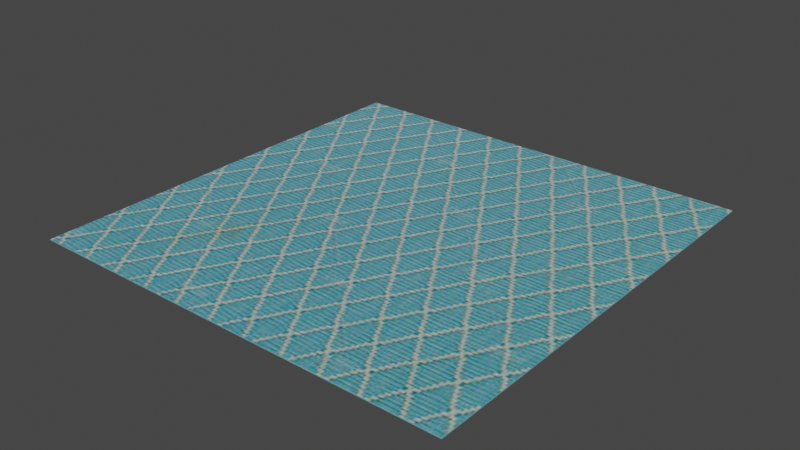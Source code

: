 # Source: Cloth.blend  (saved by Blender 3.6.11; exported with 4.5.12 LTS)
import bpy
from mathutils import Matrix  # noqa: F401  (used for matrix-valued properties, if any)

bpy.ops.wm.read_factory_settings(use_empty=True)
scene = bpy.context.scene
scene.name = 'Scene'

# ---- collections
col_collection = bpy.data.collections.new('Collection'); scene.collection.children.link(col_collection)

# ---- images (referenced by path relative to the original .blend; pixels are not part of the script)
import os
ASSET_DIR = os.environ.get("B2B_ASSET_DIR", "")  # directory of the original .blend (textures are referenced by path, not embedded)
HERE = os.path.dirname(os.path.abspath(__file__))  # packed textures are extracted next to this script under _unpacked/

def load_image(name, relpath, width, height, colorspace="sRGB"):
    """Load a texture the original file referenced (path relative to the .blend, or extracted next to this script)."""
    p = next((c for c in (os.path.join(HERE, relpath), os.path.join(ASSET_DIR, relpath)) if relpath and os.path.exists(c)), "")
    if p:
        img = bpy.data.images.load(p, check_existing=True)
        img.name = name
    else:  # same state as the original file: an image datablock whose file is absent (Cycles renders it pink)
        img = bpy.data.images.new(name, width, height)
        img.source = "FILE"
        img.filepath = "//" + (relpath or name)
    img.colorspace_settings.name = colorspace
    return img
img_linen_fabric_texture_jpg = load_image('Linen-Fabric-Texture.jpg', '_unpacked/Linen-Fabric-Texture.1f274fb7.jpg', 600, 400, 'sRGB')

# ---- materials (node trees are filled in below, after node groups)
mat_material_001 = bpy.data.materials.new('Material.001')
mat_material_001.use_transparent_shadow = False

# ---- material node trees
mat_material_001.use_nodes = True; mat_material_001.node_tree.nodes.clear()
_N = mat_material_001.node_tree.nodes; _L = mat_material_001.node_tree.links
n0 = _N.new('ShaderNodeBsdfPrincipled'); n0.name = 'Principled BSDF'; n0.location = (10, 300)
n0.distribution = 'GGX'
n0.subsurface_method = 'RANDOM_WALK_SKIN'
n0.inputs[3].default_value = 1.45
n0.inputs[27].default_value = (0.0, 0.0, 0.0, 1.0)
n0.inputs[28].default_value = 1.0
n1 = _N.new('ShaderNodeOutputMaterial'); n1.name = 'Material Output'; n1.location = (300, 300)
n2 = _N.new('ShaderNodeTexImage'); n2.name = 'Image Texture'; n2.location = (-428, 312)
n2.image = img_linen_fabric_texture_jpg
_L.new(n0.outputs[0], n1.inputs[0])
_L.new(n2.outputs[0], n0.inputs[0])
n1.is_active_output = True

# ---- world
world_world = bpy.data.worlds.new('World'); scene.world = world_world
world_world.use_nodes = True; world_world.node_tree.nodes.clear()
_N = world_world.node_tree.nodes; _L = world_world.node_tree.links
n0 = _N.new('ShaderNodeOutputWorld'); n0.name = 'World Output'; n0.location = (300, 300)
n1 = _N.new('ShaderNodeBackground'); n1.name = 'Background'; n1.location = (10, 300)
n1.inputs[0].default_value = (0.05088, 0.05088, 0.05088, 1.0)
_L.new(n1.outputs[0], n0.inputs[0])
n0.is_active_output = True
world_world.color = (0.05088, 0.05088, 0.05088)
world_world.use_sun_shadow = False
world_world.sun_shadow_jitter_overblur = 0.0

# ---- meshes
me_cube_001 = bpy.data.meshes.new('Cube.001')
me_cube_001.from_pydata([(-1.0, -1.0, -1.0), (-1.0, -1.0, 1.0), (-1.0, 1.0, -1.0), (-1.0, 1.0, 1.0), (1.0, -1.0, -1.0), (1.0, -1.0, 1.0), (1.0, 1.0, -1.0), (1.0, 1.0, 1.0), (0.4951, 1.0, -1.0), (0.4951, 1.0, 1.0), (0.4951, -1.0, -1.0), (0.4951, -1.0, 1.0), (-0.006557, 1.0, -1.0), (-0.006557, -1.0, 1.0), (-0.006557, 1.0, 1.0), (-0.006557, -1.0, -1.0), (-0.5066, 1.0, -1.0), (-0.5066, -1.0, 1.0), (-0.5066, 1.0, 1.0), (-0.5066, -1.0, -1.0), (-1.0, 0.4935, -1.0), (-1.0, 0.4935, 1.0), (1.0, 0.4935, -1.0), (1.0, 0.4935, 1.0), (0.4951, 0.4935, 1.0), (0.4951, 0.4935, -1.0), (-0.006557, 0.4935, -1.0), (-0.006557, 0.4935, 1.0), (-0.5066, 0.4935, -1.0), (-0.5066, 0.4935, 1.0), (-1.0, -0.5011, -1.0), (1.0, -0.5011, 1.0), (0.4951, -0.5011, 1.0), (0.4951, -0.5011, -1.0), (-0.006557, -0.5011, -1.0), (-0.006557, -0.5011, 1.0), (-0.5066, -0.5011, -1.0), (-0.5066, -0.5011, 1.0), (-1.0, -0.5011, 1.0), (1.0, -0.5011, -1.0), (-1.0, -0.003814, 1.0), (1.0, -0.003814, -1.0), (-1.0, -0.003814, -1.0), (1.0, -0.003814, 1.0), (0.4951, -0.003814, 1.0), (0.4951, -0.003814, -1.0), (-0.006557, -0.003814, -1.0), (-0.006557, -0.003814, 1.0), (-0.5066, -0.003814, -1.0), (-0.5066, -0.003814, 1.0)], [], [(20, 21, 3, 2), (8, 9, 7, 6), (39, 31, 5, 4), (19, 17, 1, 0), (33, 39, 4, 10), (37, 38, 1, 17), (31, 32, 11, 5), (34, 33, 10, 15), (4, 5, 11, 10), (12, 14, 9, 8), (16, 18, 14, 12), (36, 34, 15, 19), (32, 35, 13, 11), (10, 11, 13, 15), (30, 36, 19, 0), (2, 3, 18, 16), (35, 37, 17, 13), (15, 13, 17, 19), (14, 18, 29, 27), (2, 16, 28, 20), (9, 14, 27, 24), (16, 12, 26, 28), (12, 8, 25, 26), (7, 9, 24, 23), (18, 3, 21, 29), (8, 6, 22, 25), (6, 7, 23, 22), (42, 40, 21, 20), (0, 1, 38, 30), (47, 49, 37, 35), (42, 48, 36, 30), (44, 47, 35, 32), (48, 46, 34, 36), (46, 45, 33, 34), (43, 44, 32, 31), (49, 40, 38, 37), (45, 41, 39, 33), (41, 43, 31, 39), (22, 23, 43, 41), (25, 22, 41, 45), (29, 21, 40, 49), (23, 24, 44, 43), (26, 25, 45, 46), (28, 26, 46, 48), (24, 27, 47, 44), (20, 28, 48, 42), (27, 29, 49, 47), (30, 38, 40, 42)])
_uv = me_cube_001.uv_layers.new(name='UVMap')
_uv.uv.foreach_set('vector', [0.1807, 0.5876, 0.0001149, 0.5876, 0.000115, 0.5418, 0.1807, 0.5418, 0.1807, 0.4068, 0.000115, 0.4068, 0.000115, 0.3613, 0.1807, 0.3613, 0.1807, 0.2257, 0.000115, 0.2257, 0.000115, 0.1807, 0.1807, 0.1807, 0.1807, 0.04466, 0.000115, 0.04466, 0.000115, 0.000115, 0.1807, 0.0001149, 0.2263, 0.2257, 0.1807, 0.2257, 0.1807, 0.1807, 0.2263, 0.1807, 0.519, 0.1594, 0.3615, 0.1594, 0.3615, 0.000115, 0.519, 0.000115, 0.9999, 0.1594, 0.8387, 0.1594, 0.8387, 0.0001149, 0.9999, 0.0001149, 0.2716, 0.2257, 0.2263, 0.2257, 0.2263, 0.1807, 0.2716, 0.1807, 0.1807, 0.1807, 0.000115, 0.1807, 0.000115, 0.1351, 0.1807, 0.1351, 0.1807, 0.4521, 0.000115, 0.4521, 0.000115, 0.4068, 0.1807, 0.4068, 0.1807, 0.4973, 0.0001149, 0.4973, 0.000115, 0.4521, 0.1807, 0.4521, 0.3167, 0.2257, 0.2716, 0.2257, 0.2716, 0.1807, 0.3167, 0.1807, 0.8387, 0.1594, 0.6786, 0.1594, 0.6786, 0.0001149, 0.8387, 0.0001149, 0.1807, 0.1351, 0.000115, 0.1351, 0.000115, 0.08981, 0.1807, 0.08981, 0.3613, 0.2257, 0.3167, 0.2257, 0.3167, 0.1807, 0.3613, 0.1807, 0.1807, 0.5418, 0.000115, 0.5418, 0.0001149, 0.4973, 0.1807, 0.4973, 0.6786, 0.1594, 0.519, 0.1594, 0.519, 0.000115, 0.6786, 0.0001149, 0.1807, 0.08981, 0.000115, 0.08981, 0.000115, 0.04466, 0.1807, 0.04466, 0.6786, 0.6385, 0.519, 0.6385, 0.519, 0.4768, 0.6786, 0.4768, 0.3613, 0.3613, 0.3167, 0.3613, 0.3167, 0.3155, 0.3613, 0.3155, 0.8387, 0.6385, 0.6786, 0.6385, 0.6786, 0.4768, 0.8387, 0.4768, 0.3167, 0.3613, 0.2716, 0.3613, 0.2716, 0.3155, 0.3167, 0.3155, 0.2716, 0.3613, 0.2263, 0.3613, 0.2263, 0.3155, 0.2716, 0.3155, 0.9999, 0.6385, 0.8387, 0.6385, 0.8387, 0.4768, 0.9999, 0.4768, 0.519, 0.6385, 0.3615, 0.6385, 0.3615, 0.4768, 0.519, 0.4768, 0.2263, 0.3613, 0.1807, 0.3613, 0.1807, 0.3155, 0.2263, 0.3155, 0.1807, 0.3613, 0.000115, 0.3613, 0.000115, 0.3155, 0.1807, 0.3155, 0.1807, 0.6324, 0.0001149, 0.6324, 0.0001149, 0.5876, 0.1807, 0.5876, 0.1807, 0.7224, 0.000115, 0.7224, 0.000115, 0.6773, 0.1807, 0.6773, 0.6786, 0.3181, 0.519, 0.3181, 0.519, 0.1594, 0.6786, 0.1594, 0.3613, 0.2706, 0.3167, 0.2706, 0.3167, 0.2257, 0.3613, 0.2257, 0.8387, 0.3181, 0.6786, 0.3181, 0.6786, 0.1594, 0.8387, 0.1594, 0.3167, 0.2706, 0.2716, 0.2706, 0.2716, 0.2257, 0.3167, 0.2257, 0.2716, 0.2706, 0.2263, 0.2706, 0.2263, 0.2257, 0.2716, 0.2257, 0.9999, 0.3181, 0.8387, 0.3181, 0.8387, 0.1594, 0.9999, 0.1594, 0.519, 0.3181, 0.3615, 0.3181, 0.3615, 0.1594, 0.519, 0.1594, 0.2263, 0.2706, 0.1807, 0.2706, 0.1807, 0.2257, 0.2263, 0.2257, 0.1807, 0.2706, 0.000115, 0.2706, 0.000115, 0.2257, 0.1807, 0.2257, 0.1807, 0.3155, 0.000115, 0.3155, 0.000115, 0.2706, 0.1807, 0.2706, 0.2263, 0.3155, 0.1807, 0.3155, 0.1807, 0.2706, 0.2263, 0.2706, 0.519, 0.4768, 0.3615, 0.4768, 0.3615, 0.3181, 0.519, 0.3181, 0.9999, 0.4768, 0.8387, 0.4768, 0.8387, 0.3181, 0.9999, 0.3181, 0.2716, 0.3155, 0.2263, 0.3155, 0.2263, 0.2706, 0.2716, 0.2706, 0.3167, 0.3155, 0.2716, 0.3155, 0.2716, 0.2706, 0.3167, 0.2706, 0.8387, 0.4768, 0.6786, 0.4768, 0.6786, 0.3181, 0.8387, 0.3181, 0.3613, 0.3155, 0.3167, 0.3155, 0.3167, 0.2706, 0.3613, 0.2706, 0.6786, 0.4768, 0.519, 0.4768, 0.519, 0.3181, 0.6786, 0.3181, 0.1807, 0.6773, 0.000115, 0.6773, 0.0001149, 0.6324, 0.1807, 0.6324])
me_cube_001.materials.append(mat_material_001)
me_cube_001.update()
arm_armature = bpy.data.armatures.new('Armature')  # bones are not reproduced

# ---- objects
ob_armature = bpy.data.objects.new('Armature', arm_armature)
ob_cube = bpy.data.objects.new('Cube', me_cube_001)

# ---- transforms, parenting, visibility, modifiers, constraints
ob_armature.location = (-1.876, 1.887, 0.0)
ob_cube.parent = ob_armature
ob_cube.matrix_parent_inverse = Matrix(((1.0, -0.0, 0.0, 1.876), (-0.0, 1.0, -0.0, -1.887), (0.0, 0.0, 1.0, -0.0), (-0.0, 0.0, -0.0, 1.0)))
ob_cube.location = (0.01481, 0.006046, 0.0)
ob_cube.scale = (2.005, 2.012, 0.004966)

# ---- collection membership
col_collection.objects.link(ob_armature)
col_collection.objects.link(ob_cube)

# ---- scene / render settings (as saved in the file)
scene.frame_start = 1; scene.frame_end = 250; scene.frame_set(1)
scene.render.engine = 'BLENDER_EEVEE_NEXT'
scene.cycles.sampling_pattern = 'TABULATED_SOBOL'
scene.view_settings.view_transform = 'Filmic'
bpy.context.view_layer.update()

# ---- added for rendering (the .blend has no active camera and no usable light): camera, sun
cam_auto = bpy.data.cameras.new('AutoCamera')
cam_auto.lens = 50.0
cam_auto.sensor_width = 36.0
cam_auto.clip_end = 1000.0
ob_auto_camera = bpy.data.objects.new('AutoCamera', cam_auto)
scene.collection.objects.link(ob_auto_camera)
ob_auto_camera.location = (5.27098, -6.30136, 4.20494)
ob_auto_camera.rotation_euler = (1.09748, -7.21219e-08, 0.694738)
scene.camera = ob_auto_camera
light_auto_sun = bpy.data.lights.new('AutoSun', 'SUN')
light_auto_sun.energy = 3.0
light_auto_sun.angle = 0.0523599
ob_auto_sun = bpy.data.objects.new('AutoSun', light_auto_sun)
scene.collection.objects.link(ob_auto_sun)
ob_auto_sun.rotation_euler = (0.872665, 0.174533, 0.523599)
bpy.context.view_layer.update()
